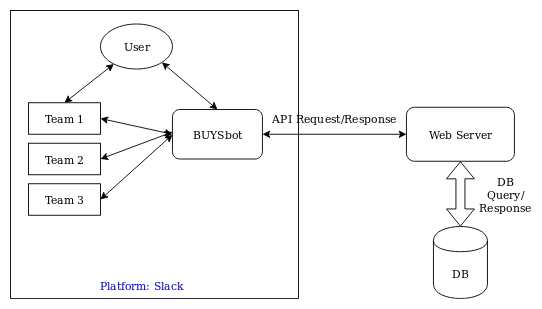

The diagram above was exported from draw.io. Its source (the exported page's mxGraphModel, read from the mxfile embedded in the PNG):
<mxGraphModel dx="787" dy="450" grid="1" gridSize="10" guides="1" tooltips="1" connect="1" arrows="1" fold="1" page="1" pageScale="1" pageWidth="850" pageHeight="1100" math="0" shadow="0">
  <root>
    <mxCell id="0" />
    <mxCell id="1" parent="0" />
    <mxCell id="bqm53SqZ_bblVj72-p_q-1" value="" style="whiteSpace=wrap;html=1;aspect=fixed;" parent="1" vertex="1">
      <mxGeometry x="20" y="115" width="320" height="320" as="geometry" />
    </mxCell>
    <mxCell id="bqm53SqZ_bblVj72-p_q-2" value="BUYSbot" style="rounded=1;whiteSpace=wrap;html=1;" parent="1" vertex="1">
      <mxGeometry x="200" y="225" width="100" height="55" as="geometry" />
    </mxCell>
    <mxCell id="bqm53SqZ_bblVj72-p_q-3" value="User" style="ellipse;whiteSpace=wrap;html=1;" parent="1" vertex="1">
      <mxGeometry x="120" y="130" width="80" height="50" as="geometry" />
    </mxCell>
    <mxCell id="bqm53SqZ_bblVj72-p_q-4" value="DB" style="shape=cylinder;whiteSpace=wrap;html=1;boundedLbl=1;backgroundOutline=1;" parent="1" vertex="1">
      <mxGeometry x="490" y="355" width="60" height="80" as="geometry" />
    </mxCell>
    <mxCell id="bqm53SqZ_bblVj72-p_q-5" value="Web Server" style="rounded=1;whiteSpace=wrap;html=1;" parent="1" vertex="1">
      <mxGeometry x="460" y="222.5" width="120" height="60" as="geometry" />
    </mxCell>
    <mxCell id="bqm53SqZ_bblVj72-p_q-6" value="Team 1" style="rounded=0;whiteSpace=wrap;html=1;" parent="1" vertex="1">
      <mxGeometry x="40" y="217.5" width="80" height="35" as="geometry" />
    </mxCell>
    <mxCell id="bqm53SqZ_bblVj72-p_q-7" value="Team 2" style="rounded=0;whiteSpace=wrap;html=1;" parent="1" vertex="1">
      <mxGeometry x="40" y="262.5" width="80" height="35" as="geometry" />
    </mxCell>
    <mxCell id="bqm53SqZ_bblVj72-p_q-8" value="Team 3" style="rounded=0;whiteSpace=wrap;html=1;" parent="1" vertex="1">
      <mxGeometry x="40" y="307.5" width="80" height="35" as="geometry" />
    </mxCell>
    <mxCell id="bqm53SqZ_bblVj72-p_q-10" value="" style="endArrow=classic;startArrow=classic;html=1;entryX=0;entryY=0.5;entryDx=0;entryDy=0;" parent="1" source="bqm53SqZ_bblVj72-p_q-2" target="bqm53SqZ_bblVj72-p_q-5" edge="1">
      <mxGeometry width="50" height="50" relative="1" as="geometry">
        <mxPoint x="360" y="277.5" as="sourcePoint" />
        <mxPoint x="410" y="227.5" as="targetPoint" />
      </mxGeometry>
    </mxCell>
    <mxCell id="bqm53SqZ_bblVj72-p_q-11" value="" style="endArrow=classic;startArrow=classic;html=1;entryX=0;entryY=0.5;entryDx=0;entryDy=0;exitX=1;exitY=0.5;exitDx=0;exitDy=0;" parent="1" source="bqm53SqZ_bblVj72-p_q-6" target="bqm53SqZ_bblVj72-p_q-2" edge="1">
      <mxGeometry width="50" height="50" relative="1" as="geometry">
        <mxPoint x="150" y="275" as="sourcePoint" />
        <mxPoint x="200" y="225" as="targetPoint" />
      </mxGeometry>
    </mxCell>
    <mxCell id="bqm53SqZ_bblVj72-p_q-12" value="" style="endArrow=classic;startArrow=classic;html=1;exitX=1;exitY=0.5;exitDx=0;exitDy=0;" parent="1" source="bqm53SqZ_bblVj72-p_q-7" edge="1">
      <mxGeometry width="50" height="50" relative="1" as="geometry">
        <mxPoint x="130" y="245" as="sourcePoint" />
        <mxPoint x="200" y="250" as="targetPoint" />
      </mxGeometry>
    </mxCell>
    <mxCell id="bqm53SqZ_bblVj72-p_q-13" value="" style="endArrow=classic;startArrow=classic;html=1;exitX=1;exitY=0.5;exitDx=0;exitDy=0;" parent="1" source="bqm53SqZ_bblVj72-p_q-8" edge="1">
      <mxGeometry width="50" height="50" relative="1" as="geometry">
        <mxPoint x="130" y="290" as="sourcePoint" />
        <mxPoint x="200" y="253" as="targetPoint" />
      </mxGeometry>
    </mxCell>
    <mxCell id="bqm53SqZ_bblVj72-p_q-14" value="" style="endArrow=classic;startArrow=classic;html=1;entryX=1;entryY=1;entryDx=0;entryDy=0;exitX=0.5;exitY=0;exitDx=0;exitDy=0;" parent="1" source="bqm53SqZ_bblVj72-p_q-2" target="bqm53SqZ_bblVj72-p_q-3" edge="1">
      <mxGeometry width="50" height="50" relative="1" as="geometry">
        <mxPoint x="200" y="205" as="sourcePoint" />
        <mxPoint x="250" y="155" as="targetPoint" />
      </mxGeometry>
    </mxCell>
    <mxCell id="bqm53SqZ_bblVj72-p_q-15" value="" style="endArrow=classic;startArrow=classic;html=1;entryX=0.5;entryY=0;entryDx=0;entryDy=0;" parent="1" source="bqm53SqZ_bblVj72-p_q-3" target="bqm53SqZ_bblVj72-p_q-6" edge="1">
      <mxGeometry width="50" height="50" relative="1" as="geometry">
        <mxPoint x="260" y="235" as="sourcePoint" />
        <mxPoint x="198.2842712474618" y="182.6776695296636" as="targetPoint" />
      </mxGeometry>
    </mxCell>
    <mxCell id="bqm53SqZ_bblVj72-p_q-16" value="API Request/Response" style="text;html=1;strokeColor=none;fillColor=none;align=center;verticalAlign=middle;whiteSpace=wrap;rounded=0;" parent="1" vertex="1">
      <mxGeometry x="305" y="225" width="150" height="20" as="geometry" />
    </mxCell>
    <mxCell id="bqm53SqZ_bblVj72-p_q-17" value="DB Query/ Response" style="text;html=1;strokeColor=none;fillColor=none;align=center;verticalAlign=middle;whiteSpace=wrap;rounded=0;" parent="1" vertex="1">
      <mxGeometry x="550" y="309" width="40" height="20" as="geometry" />
    </mxCell>
    <mxCell id="bqm53SqZ_bblVj72-p_q-18" value="&lt;font color=&quot;#0000CC&quot;&gt;Platform: Slack&lt;/font&gt;" style="text;html=1;strokeColor=none;fillColor=none;align=center;verticalAlign=middle;whiteSpace=wrap;rounded=0;" parent="1" vertex="1">
      <mxGeometry x="100" y="410" width="130" height="20" as="geometry" />
    </mxCell>
    <mxCell id="bqm53SqZ_bblVj72-p_q-19" value="" style="shape=flexArrow;endArrow=classic;startArrow=classic;html=1;entryX=0.5;entryY=1;entryDx=0;entryDy=0;exitX=0.5;exitY=0;exitDx=0;exitDy=0;" parent="1" source="bqm53SqZ_bblVj72-p_q-4" target="bqm53SqZ_bblVj72-p_q-5" edge="1">
      <mxGeometry width="50" height="50" relative="1" as="geometry">
        <mxPoint x="500" y="340" as="sourcePoint" />
        <mxPoint x="550" y="290" as="targetPoint" />
      </mxGeometry>
    </mxCell>
  </root>
</mxGraphModel>